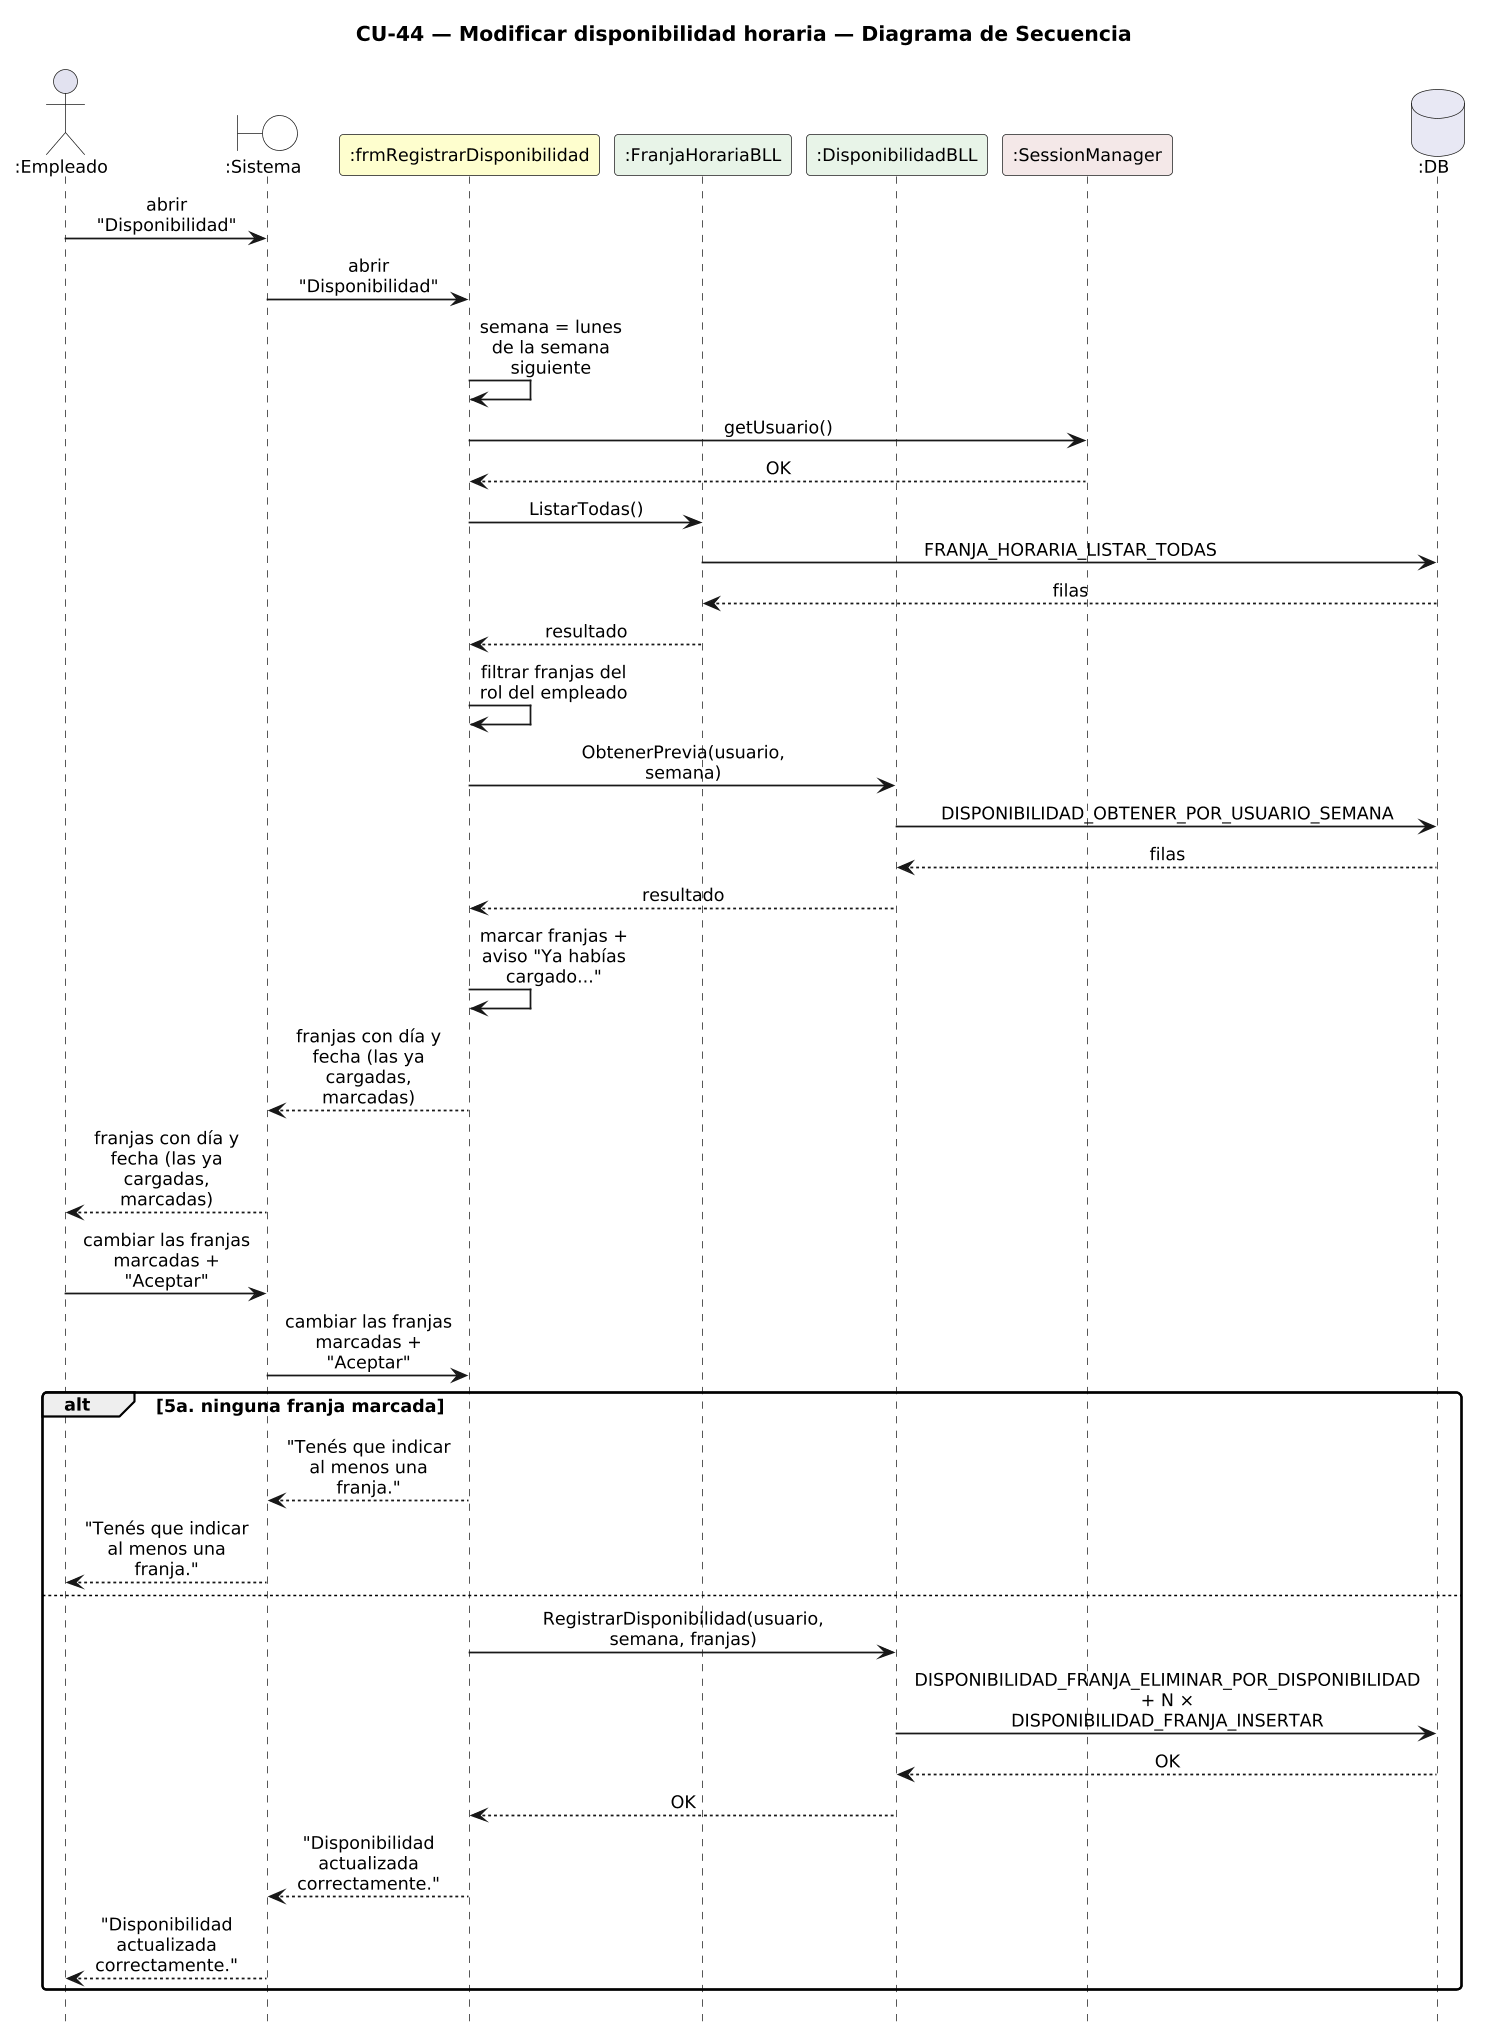

The diagram above was rendered by PlantUML. Its source (embedded in the PNG):
@startuml DiagramaSecuencia_CU44_ModificarDisponibilidad

title CU-44 — Modificar disponibilidad horaria — Diagrama de Secuencia

skinparam shadowing false
skinparam roundcorner 6
skinparam sequenceArrowThickness 1.2
skinparam maxMessageSize 115
skinparam sequenceMessageAlign center
skinparam defaultFontSize 12
skinparam dpi 140
hide footbox

actor ":Empleado" as E
boundary ":Sistema" as SYS #FFFFFF
participant ":frmRegistrarDisponibilidad" as F #FEFECE
participant ":FranjaHorariaBLL" as FB #E8F4E8
participant ":DisponibilidadBLL" as D #E8F4E8
participant ":SessionManager" as S #F4E8E8
database ":DB" as DB #E8E8F4

E -> SYS : abrir "Disponibilidad"
SYS -> F : abrir "Disponibilidad"
F -> F : semana = lunes de la semana siguiente
F -> S : getUsuario()
S --> F : OK
F -> FB : ListarTodas()
FB -> DB : FRANJA_HORARIA_LISTAR_TODAS
DB --> FB : filas
FB --> F : resultado
F -> F : filtrar franjas del rol del empleado
F -> D : ObtenerPrevia(usuario, semana)
D -> DB : DISPONIBILIDAD_OBTENER_POR_USUARIO_SEMANA
DB --> D : filas
D --> F : resultado
F -> F : marcar franjas + aviso "Ya habías cargado..."
F --> SYS : franjas con día y fecha (las ya cargadas, marcadas)
SYS --> E : franjas con día y fecha (las ya cargadas, marcadas)
E -> SYS : cambiar las franjas marcadas + "Aceptar"
SYS -> F : cambiar las franjas marcadas + "Aceptar"
alt 5a. ninguna franja marcada
  F --> SYS : "Tenés que indicar al menos una franja."
  SYS --> E : "Tenés que indicar al menos una franja."
else
  F -> D : RegistrarDisponibilidad(usuario, semana, franjas)
  D -> DB : DISPONIBILIDAD_FRANJA_ELIMINAR_POR_DISPONIBILIDAD\n+ N × DISPONIBILIDAD_FRANJA_INSERTAR
  DB --> D : OK
  D --> F : OK
  F --> SYS : "Disponibilidad actualizada correctamente."
  SYS --> E : "Disponibilidad actualizada correctamente."
end

@enduml